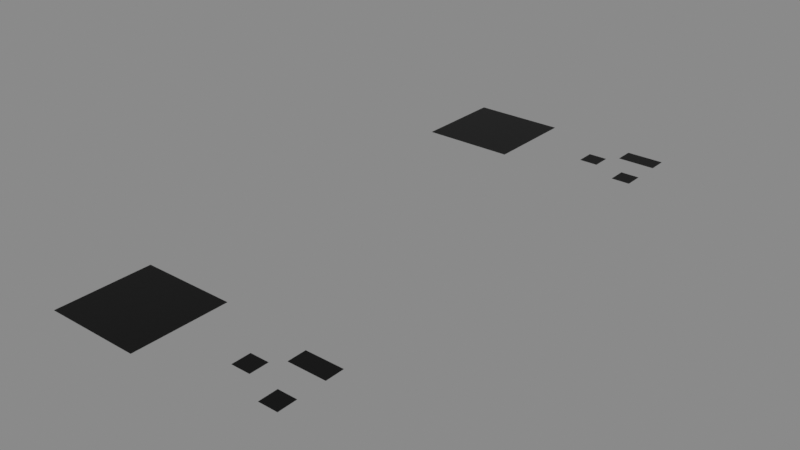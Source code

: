 # Source: flip_faces.blend  (saved by Blender 3.3.0; exported with 4.5.12 LTS)
import bpy
from mathutils import Matrix  # noqa: F401  (used for matrix-valued properties, if any)

bpy.ops.wm.read_factory_settings(use_empty=True)
scene = bpy.context.scene
scene.name = 'Scene'

# ---- collections
col_collection = bpy.data.collections.new('Collection'); scene.collection.children.link(col_collection)

# ---- materials (node trees are filled in below, after node groups)
mat_material = bpy.data.materials.new('Material')
mat_material.use_transparent_shadow = False

# ---- node groups
ng_geometry_nodes_001 = bpy.data.node_groups.new('Geometry Nodes.001', 'GeometryNodeTree')
_s = ng_geometry_nodes_001.interface.new_socket(name='Geometry', in_out='OUTPUT', socket_type='NodeSocketGeometry')
_s = ng_geometry_nodes_001.interface.new_socket(name='Attribute', in_out='OUTPUT', socket_type='NodeSocketVector')
_s = ng_geometry_nodes_001.interface.new_socket(name='Attribute', in_out='OUTPUT', socket_type='NodeSocketInt')
_s = ng_geometry_nodes_001.interface.new_socket(name='Geometry', in_out='INPUT', socket_type='NodeSocketGeometry')
ng_geometry_nodes_001.is_modifier = True
_N = ng_geometry_nodes_001.nodes; _L = ng_geometry_nodes_001.links
n0 = _N.new('FunctionNodeRandomValue'); n0.name = 'Random Value.001'; n0.location = (-705, 0)
n0.data_type = 'FLOAT_VECTOR'
n0.inputs[0].default_value = (0.5, 0.5, 0.5)
n1 = _N.new('GeometryNodeInputIndex'); n1.name = 'Index'; n1.location = (-1119, -50)
n2 = _N.new('NodeGroupInput'); n2.name = 'Group Input'; n2.location = (-1157, 258)
n3 = _N.new('GeometryNodeCaptureAttribute'); n3.name = 'Capture Attribute.001'; n3.location = (-897, 150)
n3.capture_items.clear()
n3.domain = 'CORNER'
n4 = _N.new('NodeGroupOutput'); n4.name = 'Group Output'; n4.location = (231, 19)
n5 = _N.new('GeometryNodeCaptureAttribute'); n5.name = 'Capture Attribute'; n5.location = (-410, 121)
n5.capture_items.clear()
n5.domain = 'CORNER'
n6 = _N.new('GeometryNodeFlipFaces'); n6.name = 'Flip Faces'; n6.location = (-69, 171)
_L.new(n6.outputs[0], n4.inputs[0])
_L.new(n5.outputs[0], n6.inputs[0])
_L.new(n0.outputs[0], n5.inputs[1])
_L.new(n5.outputs[1], n4.inputs[1])
_L.new(n1.outputs[0], n3.inputs[1])
_L.new(n2.outputs[0], n3.inputs[0])
_L.new(n3.outputs[0], n5.inputs[0])
_L.new(n3.outputs[1], n4.inputs[2])
n4.is_active_output = True

# ---- material node trees
mat_material.use_nodes = True; mat_material.node_tree.nodes.clear()
_N = mat_material.node_tree.nodes; _L = mat_material.node_tree.links
n0 = _N.new('ShaderNodeBsdfPrincipled'); n0.name = 'Principled BSDF'; n0.location = (10, 300)
n0.distribution = 'GGX'
n0.subsurface_method = 'RANDOM_WALK_SKIN'
n0.inputs[3].default_value = 1.45
n0.inputs[27].default_value = (0.0, 0.0, 0.0, 1.0)
n0.inputs[28].default_value = 1.0
n1 = _N.new('ShaderNodeOutputMaterial'); n1.name = 'Material Output'; n1.location = (300, 300)
n2 = _N.new('ShaderNodeAttribute'); n2.name = 'Attribute'; n2.location = (-276, 233)
n2.attribute_name = 'random_corner_color'
n3 = _N.new('ShaderNodeMix'); n3.name = 'Mix'; n3.location = (-160, 180)
n3.data_type = 'RGBA'
n3.inputs[6].default_value = (1.0, 1.0, 1.0, 1.0)
_L.new(n0.outputs[0], n1.inputs[0])
_L.new(n2.outputs[0], n0.inputs[0])
_L.new(n2.outputs[0], n3.inputs[7])
_L.new(n3.outputs[2], n0.inputs[14])
n1.is_active_output = True

# ---- world
world_world = bpy.data.worlds.new('World'); scene.world = world_world
world_world.use_nodes = True; world_world.node_tree.nodes.clear()
_N = world_world.node_tree.nodes; _L = world_world.node_tree.links
n0 = _N.new('ShaderNodeOutputWorld'); n0.name = 'World Output'; n0.location = (300, 300)
n1 = _N.new('ShaderNodeBackground'); n1.name = 'Background'; n1.location = (10, 300)
n1.inputs[0].default_value = (0.05088, 0.05088, 0.05088, 1.0)
n1.inputs[1].default_value = 5.0
_L.new(n1.outputs[0], n0.inputs[0])
n0.is_active_output = True
world_world.color = (0.05088, 0.05088, 0.05088)
world_world.use_sun_shadow = False
world_world.sun_shadow_jitter_overblur = 0.0

# ---- meshes
me_grid = bpy.data.meshes.new('Grid')
me_grid.from_pydata([(-1.0, -1.0, -1.863e-09), (-0.8, -1.0, -1.49e-09), (-0.6, -1.0, -1.118e-09), (-0.4, -1.0, -7.451e-10), (-0.2, -1.0, -3.725e-10), (2.794e-09, -1.0, 5.204e-18), (0.2, -1.0, 3.725e-10), (0.4, -1.0, 7.451e-10), (0.6, -1.0, 1.118e-09), (0.8, -1.0, 1.49e-09), (1.0, -1.0, 1.863e-09), (-1.0, -0.8, -1.863e-09), (-0.4, -0.8, -7.451e-10), (-0.2, -0.8, -3.725e-10), (2.235e-09, -0.8, 4.163e-18), (0.2, -0.8, 3.725e-10), (0.4, -0.8, 7.451e-10), (0.6, -0.8, 1.118e-09), (0.8, -0.8, 1.49e-09), (1.0, -0.8, 1.863e-09), (-1.0, -0.6, -1.863e-09), (-0.8, -0.6, -1.49e-09), (-0.6, -0.6, -1.118e-09), (-0.4, -0.6, -7.451e-10), (-0.2, -0.6, -3.725e-10), (1.676e-09, -0.6, 3.123e-18), (0.2, -0.6, 3.725e-10), (0.4, -0.6, 7.451e-10), (0.6, -0.6, 1.118e-09), (0.8, -0.6, 1.49e-09), (1.0, -0.6, 1.863e-09), (-1.0, -0.4, -1.863e-09), (-0.8, -0.4, -1.49e-09), (-0.6, -0.4, -1.118e-09), (-0.4, -0.4, -7.451e-10), (-0.2, -0.4, -3.725e-10), (1.118e-09, -0.4, 2.082e-18), (0.2, -0.4, 3.725e-10), (0.4, -0.4, 7.451e-10), (0.8, -0.4, 1.49e-09), (1.0, -0.4, 1.863e-09), (-1.0, -0.2, -1.863e-09), (-0.8, -0.2, -1.49e-09), (-0.6, -0.2, -1.118e-09), (-0.4, -0.2, -7.451e-10), (-0.2, -0.2, -3.725e-10), (5.588e-10, -0.2, 1.041e-18), (0.2, -0.2, 3.725e-10), (0.4, -0.2, 7.451e-10), (0.6, -0.2, 1.118e-09), (0.8, -0.2, 1.49e-09), (1.0, -0.2, 1.863e-09), (-1.0, 0.0, -1.863e-09), (-0.8, 0.0, -1.49e-09), (-0.6, 0.0, -1.118e-09), (-0.2, 0.0, -3.725e-10), (0.0, 0.0, 0.0), (0.2, 0.0, 3.725e-10), (0.4, 0.0, 7.451e-10), (0.6, 0.0, 1.118e-09), (0.8, 0.0, 1.49e-09), (1.0, 0.0, 1.863e-09), (-1.0, 0.2, -1.863e-09), (-0.8, 0.2, -1.49e-09), (-0.6, 0.2, -1.118e-09), (-0.4, 0.2, -7.451e-10), (-0.2, 0.2, -3.725e-10), (-5.588e-10, 0.2, -1.041e-18), (0.2, 0.2, 3.725e-10), (0.4, 0.2, 7.451e-10), (0.6, 0.2, 1.118e-09), (0.8, 0.2, 1.49e-09), (1.0, 0.2, 1.863e-09), (-1.0, 0.4, -1.863e-09), (-0.8, 0.4, -1.49e-09), (-0.6, 0.4, -1.118e-09), (-0.4, 0.4, -7.451e-10), (-0.2, 0.4, -3.725e-10), (-1.118e-09, 0.4, -2.082e-18), (0.2, 0.4, 3.725e-10), (0.4, 0.4, 7.451e-10), (0.6, 0.4, 1.118e-09), (0.8, 0.4, 1.49e-09), (1.0, 0.4, 1.863e-09), (-1.0, 0.6, -1.863e-09), (-0.8, 0.6, -1.49e-09), (-0.6, 0.6, -1.118e-09), (-0.4, 0.6, -7.451e-10), (-0.2, 0.6, -3.725e-10), (-1.676e-09, 0.6, -3.123e-18), (0.8, 0.6, 1.49e-09), (1.0, 0.6, 1.863e-09), (-1.0, 0.8, -1.863e-09), (-0.8, 0.8, -1.49e-09), (-0.6, 0.8, -1.118e-09), (-0.4, 0.8, -7.451e-10), (-0.2, 0.8, -3.725e-10), (-2.235e-09, 0.8, -4.163e-18), (0.2, 0.8, 3.725e-10), (0.4, 0.8, 7.451e-10), (0.6, 0.8, 1.118e-09), (0.8, 0.8, 1.49e-09), (1.0, 0.8, 1.863e-09), (-1.0, 1.0, -1.863e-09), (-0.8, 1.0, -1.49e-09), (-0.6, 1.0, -1.118e-09), (-0.4, 1.0, -7.451e-10), (-0.2, 1.0, -3.725e-10), (-2.794e-09, 1.0, -5.204e-18), (0.2, 1.0, 3.725e-10), (0.4, 1.0, 7.451e-10), (0.6, 1.0, 1.118e-09), (0.8, 1.0, 1.49e-09), (1.0, 1.0, 1.863e-09), (3.4, -0.6, 7.451e-10), (3.6, -0.6, 1.118e-09), (3.8, -0.6, 1.49e-09), (3.4, -0.4, 7.451e-10), (3.8, -0.4, 1.49e-09), (2.4, -0.2, -1.118e-09), (2.6, -0.2, -7.451e-10), (2.8, -0.2, -3.725e-10), (3.4, -0.2, 7.451e-10), (3.6, -0.2, 1.118e-09), (3.8, -0.2, 1.49e-09), (2.4, 0.0, -1.118e-09), (2.8, 0.0, -3.725e-10), (2.4, 0.2, -1.118e-09), (2.6, 0.2, -7.451e-10), (2.8, 0.2, -3.725e-10), (3.0, 0.4, -2.082e-18), (3.2, 0.4, 3.725e-10), (3.4, 0.4, 7.451e-10), (3.6, 0.4, 1.118e-09), (3.8, 0.4, 1.49e-09), (3.0, 0.6, -3.123e-18), (3.8, 0.6, 1.49e-09), (3.0, 0.8, -4.163e-18), (3.2, 0.8, 3.725e-10), (3.4, 0.8, 7.451e-10), (3.6, 0.8, 1.118e-09), (3.8, 0.8, 1.49e-09)], [], [(1, 2, 3, 12, 23, 22, 21, 20, 11, 0), (3, 4, 13, 12), (4, 5, 14, 13), (5, 6, 15, 14), (6, 7, 16, 15), (7, 8, 17, 16), (8, 9, 18, 17), (9, 10, 19, 18), (12, 13, 24, 23), (13, 14, 25, 24), (14, 15, 26, 25), (15, 16, 27, 26), (16, 17, 28, 27), (17, 18, 29, 28), (18, 19, 30, 29), (20, 21, 32, 31), (21, 22, 33, 32), (22, 23, 34, 33), (23, 24, 35, 34), (24, 25, 36, 35), (25, 26, 37, 36), (26, 27, 38, 37), (29, 30, 40, 39), (31, 32, 42, 41), (32, 33, 43, 42), (33, 34, 44, 43), (34, 35, 45, 44), (35, 36, 46, 45), (36, 37, 47, 46), (37, 38, 48, 47), (28, 29, 39, 50, 49, 48, 38, 27), (39, 40, 51, 50), (41, 42, 53, 52), (42, 43, 54, 53), (45, 46, 56, 55), (46, 47, 57, 56), (47, 48, 58, 57), (48, 49, 59, 58), (49, 50, 60, 59), (50, 51, 61, 60), (52, 53, 63, 62), (53, 54, 64, 63), (44, 45, 55, 66, 65, 64, 54, 43), (55, 56, 67, 66), (56, 57, 68, 67), (57, 58, 69, 68), (58, 59, 70, 69), (59, 60, 71, 70), (60, 61, 72, 71), (62, 63, 74, 73), (63, 64, 75, 74), (64, 65, 76, 75), (65, 66, 77, 76), (66, 67, 78, 77), (67, 68, 79, 78), (68, 69, 80, 79), (69, 70, 81, 80), (70, 71, 82, 81), (71, 72, 83, 82), (73, 74, 85, 84), (74, 75, 86, 85), (75, 76, 87, 86), (76, 77, 88, 87), (77, 78, 89, 88), (79, 80, 81, 82, 90, 101, 100, 99, 98, 97, 89, 78), (82, 83, 91, 90), (84, 85, 93, 92), (85, 86, 94, 93), (86, 87, 95, 94), (87, 88, 96, 95), (88, 89, 97, 96), (90, 91, 102, 101), (92, 93, 104, 103), (93, 94, 105, 104), (94, 95, 106, 105), (95, 96, 107, 106), (96, 97, 108, 107), (97, 98, 109, 108), (98, 99, 110, 109), (99, 100, 111, 110), (100, 101, 112, 111), (101, 102, 113, 112), (115, 116, 118, 124, 123, 122, 117, 114), (120, 121, 126, 129, 128, 127, 125, 119), (131, 132, 133, 134, 136, 141, 140, 139, 138, 137, 135, 130)])
_uv = me_grid.uv_layers.new(name='UVMap')
_uv.uv.foreach_set('vector', [0.1, 0.0, 0.2, 0.0, 0.3, 0.0, 0.3, 0.1, 0.3, 0.2, 0.2, 0.2, 0.1, 0.2, 0.0, 0.2, 0.0, 0.1, 0.0, 0.0, 0.3, 0.0, 0.4, 0.0, 0.4, 0.1, 0.3, 0.1, 0.4, 0.0, 0.5, 0.0, 0.5, 0.1, 0.4, 0.1, 0.5, 0.0, 0.6, 0.0, 0.6, 0.1, 0.5, 0.1, 0.6, 0.0, 0.7, 0.0, 0.7, 0.1, 0.6, 0.1, 0.7, 0.0, 0.8, 0.0, 0.8, 0.1, 0.7, 0.1, 0.8, 0.0, 0.9, 0.0, 0.9, 0.1, 0.8, 0.1, 0.9, 0.0, 1.0, 0.0, 1.0, 0.1, 0.9, 0.1, 0.3, 0.1, 0.4, 0.1, 0.4, 0.2, 0.3, 0.2, 0.4, 0.1, 0.5, 0.1, 0.5, 0.2, 0.4, 0.2, 0.5, 0.1, 0.6, 0.1, 0.6, 0.2, 0.5, 0.2, 0.6, 0.1, 0.7, 0.1, 0.7, 0.2, 0.6, 0.2, 0.7, 0.1, 0.8, 0.1, 0.8, 0.2, 0.7, 0.2, 0.8, 0.1, 0.9, 0.1, 0.9, 0.2, 0.8, 0.2, 0.9, 0.1, 1.0, 0.1, 1.0, 0.2, 0.9, 0.2, 0.0, 0.2, 0.1, 0.2, 0.1, 0.3, 0.0, 0.3, 0.1, 0.2, 0.2, 0.2, 0.2, 0.3, 0.1, 0.3, 0.2, 0.2, 0.3, 0.2, 0.3, 0.3, 0.2, 0.3, 0.3, 0.2, 0.4, 0.2, 0.4, 0.3, 0.3, 0.3, 0.4, 0.2, 0.5, 0.2, 0.5, 0.3, 0.4, 0.3, 0.5, 0.2, 0.6, 0.2, 0.6, 0.3, 0.5, 0.3, 0.6, 0.2, 0.7, 0.2, 0.7, 0.3, 0.6, 0.3, 0.9, 0.2, 1.0, 0.2, 1.0, 0.3, 0.9, 0.3, 0.0, 0.3, 0.1, 0.3, 0.1, 0.4, 0.0, 0.4, 0.1, 0.3, 0.2, 0.3, 0.2, 0.4, 0.1, 0.4, 0.2, 0.3, 0.3, 0.3, 0.3, 0.4, 0.2, 0.4, 0.3, 0.3, 0.4, 0.3, 0.4, 0.4, 0.3, 0.4, 0.4, 0.3, 0.5, 0.3, 0.5, 0.4, 0.4, 0.4, 0.5, 0.3, 0.6, 0.3, 0.6, 0.4, 0.5, 0.4, 0.6, 0.3, 0.7, 0.3, 0.7, 0.4, 0.6, 0.4, 0.8, 0.2, 0.9, 0.2, 0.9, 0.3, 0.9, 0.4, 0.8, 0.4, 0.7, 0.4, 0.7, 0.3, 0.7, 0.2, 0.9, 0.3, 1.0, 0.3, 1.0, 0.4, 0.9, 0.4, 0.0, 0.4, 0.1, 0.4, 0.1, 0.5, 0.0, 0.5, 0.1, 0.4, 0.2, 0.4, 0.2, 0.5, 0.1, 0.5, 0.4, 0.4, 0.5, 0.4, 0.5, 0.5, 0.4, 0.5, 0.5, 0.4, 0.6, 0.4, 0.6, 0.5, 0.5, 0.5, 0.6, 0.4, 0.7, 0.4, 0.7, 0.5, 0.6, 0.5, 0.7, 0.4, 0.8, 0.4, 0.8, 0.5, 0.7, 0.5, 0.8, 0.4, 0.9, 0.4, 0.9, 0.5, 0.8, 0.5, 0.9, 0.4, 1.0, 0.4, 1.0, 0.5, 0.9, 0.5, 0.0, 0.5, 0.1, 0.5, 0.1, 0.6, 0.0, 0.6, 0.1, 0.5, 0.2, 0.5, 0.2, 0.6, 0.1, 0.6, 0.3, 0.4, 0.4, 0.4, 0.4, 0.5, 0.4, 0.6, 0.3, 0.6, 0.2, 0.6, 0.2, 0.5, 0.2, 0.4, 0.4, 0.5, 0.5, 0.5, 0.5, 0.6, 0.4, 0.6, 0.5, 0.5, 0.6, 0.5, 0.6, 0.6, 0.5, 0.6, 0.6, 0.5, 0.7, 0.5, 0.7, 0.6, 0.6, 0.6, 0.7, 0.5, 0.8, 0.5, 0.8, 0.6, 0.7, 0.6, 0.8, 0.5, 0.9, 0.5, 0.9, 0.6, 0.8, 0.6, 0.9, 0.5, 1.0, 0.5, 1.0, 0.6, 0.9, 0.6, 0.0, 0.6, 0.1, 0.6, 0.1, 0.7, 0.0, 0.7, 0.1, 0.6, 0.2, 0.6, 0.2, 0.7, 0.1, 0.7, 0.2, 0.6, 0.3, 0.6, 0.3, 0.7, 0.2, 0.7, 0.3, 0.6, 0.4, 0.6, 0.4, 0.7, 0.3, 0.7, 0.4, 0.6, 0.5, 0.6, 0.5, 0.7, 0.4, 0.7, 0.5, 0.6, 0.6, 0.6, 0.6, 0.7, 0.5, 0.7, 0.6, 0.6, 0.7, 0.6, 0.7, 0.7, 0.6, 0.7, 0.7, 0.6, 0.8, 0.6, 0.8, 0.7, 0.7, 0.7, 0.8, 0.6, 0.9, 0.6, 0.9, 0.7, 0.8, 0.7, 0.9, 0.6, 1.0, 0.6, 1.0, 0.7, 0.9, 0.7, 0.0, 0.7, 0.1, 0.7, 0.1, 0.8, 0.0, 0.8, 0.1, 0.7, 0.2, 0.7, 0.2, 0.8, 0.1, 0.8, 0.2, 0.7, 0.3, 0.7, 0.3, 0.8, 0.2, 0.8, 0.3, 0.7, 0.4, 0.7, 0.4, 0.8, 0.3, 0.8, 0.4, 0.7, 0.5, 0.7, 0.5, 0.8, 0.4, 0.8, 0.6, 0.7, 0.7, 0.7, 0.8, 0.7, 0.9, 0.7, 0.9, 0.8, 0.9, 0.9, 0.8, 0.9, 0.7, 0.9, 0.6, 0.9, 0.5, 0.9, 0.5, 0.8, 0.5, 0.7, 0.9, 0.7, 1.0, 0.7, 1.0, 0.8, 0.9, 0.8, 0.0, 0.8, 0.1, 0.8, 0.1, 0.9, 0.0, 0.9, 0.1, 0.8, 0.2, 0.8, 0.2, 0.9, 0.1, 0.9, 0.2, 0.8, 0.3, 0.8, 0.3, 0.9, 0.2, 0.9, 0.3, 0.8, 0.4, 0.8, 0.4, 0.9, 0.3, 0.9, 0.4, 0.8, 0.5, 0.8, 0.5, 0.9, 0.4, 0.9, 0.9, 0.8, 1.0, 0.8, 1.0, 0.9, 0.9, 0.9, 0.0, 0.9, 0.1, 0.9, 0.1, 1.0, 0.0, 1.0, 0.1, 0.9, 0.2, 0.9, 0.2, 1.0, 0.1, 1.0, 0.2, 0.9, 0.3, 0.9, 0.3, 1.0, 0.2, 1.0, 0.3, 0.9, 0.4, 0.9, 0.4, 1.0, 0.3, 1.0, 0.4, 0.9, 0.5, 0.9, 0.5, 1.0, 0.4, 1.0, 0.5, 0.9, 0.6, 0.9, 0.6, 1.0, 0.5, 1.0, 0.6, 0.9, 0.7, 0.9, 0.7, 1.0, 0.6, 1.0, 0.7, 0.9, 0.8, 0.9, 0.8, 1.0, 0.7, 1.0, 0.8, 0.9, 0.9, 0.9, 0.9, 1.0, 0.8, 1.0, 0.9, 0.9, 1.0, 0.9, 1.0, 1.0, 0.9, 1.0, 0.8, 0.2, 0.9, 0.2, 0.9, 0.3, 0.9, 0.4, 0.8, 0.4, 0.7, 0.4, 0.7, 0.3, 0.7, 0.2, 0.3, 0.4, 0.4, 0.4, 0.4, 0.5, 0.4, 0.6, 0.3, 0.6, 0.2, 0.6, 0.2, 0.5, 0.2, 0.4, 0.6, 0.7, 0.7, 0.7, 0.8, 0.7, 0.9, 0.7, 0.9, 0.8, 0.9, 0.9, 0.8, 0.9, 0.7, 0.9, 0.6, 0.9, 0.5, 0.9, 0.5, 0.8, 0.5, 0.7])
me_grid.materials.append(mat_material)
me_grid.use_remesh_fix_poles = True
me_grid.use_remesh_preserve_attributes = False
me_grid.update()
me_grid_001 = bpy.data.meshes.new('Grid.001')
me_grid_001.from_pydata([(-1.0, -1.0, -1.863e-09), (-0.8, -1.0, -1.49e-09), (-0.6, -1.0, -1.118e-09), (-0.4, -1.0, -7.451e-10), (-0.2, -1.0, -3.725e-10), (2.794e-09, -1.0, 5.204e-18), (0.2, -1.0, 3.725e-10), (0.4, -1.0, 7.451e-10), (0.6, -1.0, 1.118e-09), (0.8, -1.0, 1.49e-09), (1.0, -1.0, 1.863e-09), (-1.0, -0.8, -1.863e-09), (-0.4, -0.8, -7.451e-10), (-0.2, -0.8, -3.725e-10), (2.235e-09, -0.8, 4.163e-18), (0.2, -0.8, 3.725e-10), (0.4, -0.8, 7.451e-10), (0.6, -0.8, 1.118e-09), (0.8, -0.8, 1.49e-09), (1.0, -0.8, 1.863e-09), (-1.0, -0.6, -1.863e-09), (-0.8, -0.6, -1.49e-09), (-0.6, -0.6, -1.118e-09), (-0.4, -0.6, -7.451e-10), (-0.2, -0.6, -3.725e-10), (1.676e-09, -0.6, 3.123e-18), (0.2, -0.6, 3.725e-10), (0.4, -0.6, 7.451e-10), (0.6, -0.6, 1.118e-09), (0.8, -0.6, 1.49e-09), (1.0, -0.6, 1.863e-09), (-1.0, -0.4, -1.863e-09), (-0.8, -0.4, -1.49e-09), (-0.6, -0.4, -1.118e-09), (-0.4, -0.4, -7.451e-10), (-0.2, -0.4, -3.725e-10), (1.118e-09, -0.4, 2.082e-18), (0.2, -0.4, 3.725e-10), (0.4, -0.4, 7.451e-10), (0.8, -0.4, 1.49e-09), (1.0, -0.4, 1.863e-09), (-1.0, -0.2, -1.863e-09), (-0.8, -0.2, -1.49e-09), (-0.6, -0.2, -1.118e-09), (-0.4, -0.2, -7.451e-10), (-0.2, -0.2, -3.725e-10), (5.588e-10, -0.2, 1.041e-18), (0.2, -0.2, 3.725e-10), (0.4, -0.2, 7.451e-10), (0.6, -0.2, 1.118e-09), (0.8, -0.2, 1.49e-09), (1.0, -0.2, 1.863e-09), (-1.0, 0.0, -1.863e-09), (-0.8, 0.0, -1.49e-09), (-0.6, 0.0, -1.118e-09), (-0.2, 0.0, -3.725e-10), (0.0, 0.0, 0.0), (0.2, 0.0, 3.725e-10), (0.4, 0.0, 7.451e-10), (0.6, 0.0, 1.118e-09), (0.8, 0.0, 1.49e-09), (1.0, 0.0, 1.863e-09), (-1.0, 0.2, -1.863e-09), (-0.8, 0.2, -1.49e-09), (-0.6, 0.2, -1.118e-09), (-0.4, 0.2, -7.451e-10), (-0.2, 0.2, -3.725e-10), (-5.588e-10, 0.2, -1.041e-18), (0.2, 0.2, 3.725e-10), (0.4, 0.2, 7.451e-10), (0.6, 0.2, 1.118e-09), (0.8, 0.2, 1.49e-09), (1.0, 0.2, 1.863e-09), (-1.0, 0.4, -1.863e-09), (-0.8, 0.4, -1.49e-09), (-0.6, 0.4, -1.118e-09), (-0.4, 0.4, -7.451e-10), (-0.2, 0.4, -3.725e-10), (-1.118e-09, 0.4, -2.082e-18), (0.2, 0.4, 3.725e-10), (0.4, 0.4, 7.451e-10), (0.6, 0.4, 1.118e-09), (0.8, 0.4, 1.49e-09), (1.0, 0.4, 1.863e-09), (-1.0, 0.6, -1.863e-09), (-0.8, 0.6, -1.49e-09), (-0.6, 0.6, -1.118e-09), (-0.4, 0.6, -7.451e-10), (-0.2, 0.6, -3.725e-10), (-1.676e-09, 0.6, -3.123e-18), (0.8, 0.6, 1.49e-09), (1.0, 0.6, 1.863e-09), (-1.0, 0.8, -1.863e-09), (-0.8, 0.8, -1.49e-09), (-0.6, 0.8, -1.118e-09), (-0.4, 0.8, -7.451e-10), (-0.2, 0.8, -3.725e-10), (-2.235e-09, 0.8, -4.163e-18), (0.2, 0.8, 3.725e-10), (0.4, 0.8, 7.451e-10), (0.6, 0.8, 1.118e-09), (0.8, 0.8, 1.49e-09), (1.0, 0.8, 1.863e-09), (-1.0, 1.0, -1.863e-09), (-0.8, 1.0, -1.49e-09), (-0.6, 1.0, -1.118e-09), (-0.4, 1.0, -7.451e-10), (-0.2, 1.0, -3.725e-10), (-2.794e-09, 1.0, -5.204e-18), (0.2, 1.0, 3.725e-10), (0.4, 1.0, 7.451e-10), (0.6, 1.0, 1.118e-09), (0.8, 1.0, 1.49e-09), (1.0, 1.0, 1.863e-09), (3.4, -0.6, 7.451e-10), (3.6, -0.6, 1.118e-09), (3.8, -0.6, 1.49e-09), (3.4, -0.4, 7.451e-10), (3.8, -0.4, 1.49e-09), (2.4, -0.2, -1.118e-09), (2.6, -0.2, -7.451e-10), (2.8, -0.2, -3.725e-10), (3.4, -0.2, 7.451e-10), (3.6, -0.2, 1.118e-09), (3.8, -0.2, 1.49e-09), (2.4, 0.0, -1.118e-09), (2.8, 0.0, -3.725e-10), (2.4, 0.2, -1.118e-09), (2.6, 0.2, -7.451e-10), (2.8, 0.2, -3.725e-10), (3.0, 0.4, -2.082e-18), (3.2, 0.4, 3.725e-10), (3.4, 0.4, 7.451e-10), (3.6, 0.4, 1.118e-09), (3.8, 0.4, 1.49e-09), (3.0, 0.6, -3.123e-18), (3.8, 0.6, 1.49e-09), (3.0, 0.8, -4.163e-18), (3.2, 0.8, 3.725e-10), (3.4, 0.8, 7.451e-10), (3.6, 0.8, 1.118e-09), (3.8, 0.8, 1.49e-09)], [], [(1, 0, 11, 20, 21, 22, 23, 12, 3, 2), (3, 12, 13, 4), (4, 13, 14, 5), (5, 14, 15, 6), (6, 15, 16, 7), (7, 16, 17, 8), (8, 17, 18, 9), (9, 18, 19, 10), (12, 23, 24, 13), (13, 24, 25, 14), (14, 25, 26, 15), (15, 26, 27, 16), (16, 27, 28, 17), (17, 28, 29, 18), (18, 29, 30, 19), (20, 31, 32, 21), (21, 32, 33, 22), (22, 33, 34, 23), (23, 34, 35, 24), (24, 35, 36, 25), (25, 36, 37, 26), (26, 37, 38, 27), (29, 39, 40, 30), (31, 41, 42, 32), (32, 42, 43, 33), (33, 43, 44, 34), (34, 44, 45, 35), (35, 45, 46, 36), (36, 46, 47, 37), (37, 47, 48, 38), (28, 27, 38, 48, 49, 50, 39, 29), (39, 50, 51, 40), (41, 52, 53, 42), (42, 53, 54, 43), (45, 55, 56, 46), (46, 56, 57, 47), (47, 57, 58, 48), (48, 58, 59, 49), (49, 59, 60, 50), (50, 60, 61, 51), (52, 62, 63, 53), (53, 63, 64, 54), (44, 43, 54, 64, 65, 66, 55, 45), (55, 66, 67, 56), (56, 67, 68, 57), (57, 68, 69, 58), (58, 69, 70, 59), (59, 70, 71, 60), (60, 71, 72, 61), (62, 73, 74, 63), (63, 74, 75, 64), (64, 75, 76, 65), (65, 76, 77, 66), (66, 77, 78, 67), (67, 78, 79, 68), (68, 79, 80, 69), (69, 80, 81, 70), (70, 81, 82, 71), (71, 82, 83, 72), (73, 84, 85, 74), (74, 85, 86, 75), (75, 86, 87, 76), (76, 87, 88, 77), (77, 88, 89, 78), (79, 78, 89, 97, 98, 99, 100, 101, 90, 82, 81, 80), (82, 90, 91, 83), (84, 92, 93, 85), (85, 93, 94, 86), (86, 94, 95, 87), (87, 95, 96, 88), (88, 96, 97, 89), (90, 101, 102, 91), (92, 103, 104, 93), (93, 104, 105, 94), (94, 105, 106, 95), (95, 106, 107, 96), (96, 107, 108, 97), (97, 108, 109, 98), (98, 109, 110, 99), (99, 110, 111, 100), (100, 111, 112, 101), (101, 112, 113, 102), (115, 114, 117, 122, 123, 124, 118, 116), (120, 119, 125, 127, 128, 129, 126, 121), (131, 130, 135, 137, 138, 139, 140, 141, 136, 134, 133, 132)])
_uv = me_grid_001.uv_layers.new(name='UVMap')
_uv.uv.foreach_set('vector', [0.1, 0.0, 0.0, 0.0, 0.0, 0.1, 0.0, 0.2, 0.1, 0.2, 0.2, 0.2, 0.3, 0.2, 0.3, 0.1, 0.3, 0.0, 0.2, 0.0, 0.3, 0.0, 0.3, 0.1, 0.4, 0.1, 0.4, 0.0, 0.4, 0.0, 0.4, 0.1, 0.5, 0.1, 0.5, 0.0, 0.5, 0.0, 0.5, 0.1, 0.6, 0.1, 0.6, 0.0, 0.6, 0.0, 0.6, 0.1, 0.7, 0.1, 0.7, 0.0, 0.7, 0.0, 0.7, 0.1, 0.8, 0.1, 0.8, 0.0, 0.8, 0.0, 0.8, 0.1, 0.9, 0.1, 0.9, 0.0, 0.9, 0.0, 0.9, 0.1, 1.0, 0.1, 1.0, 0.0, 0.3, 0.1, 0.3, 0.2, 0.4, 0.2, 0.4, 0.1, 0.4, 0.1, 0.4, 0.2, 0.5, 0.2, 0.5, 0.1, 0.5, 0.1, 0.5, 0.2, 0.6, 0.2, 0.6, 0.1, 0.6, 0.1, 0.6, 0.2, 0.7, 0.2, 0.7, 0.1, 0.7, 0.1, 0.7, 0.2, 0.8, 0.2, 0.8, 0.1, 0.8, 0.1, 0.8, 0.2, 0.9, 0.2, 0.9, 0.1, 0.9, 0.1, 0.9, 0.2, 1.0, 0.2, 1.0, 0.1, 0.0, 0.2, 0.0, 0.3, 0.1, 0.3, 0.1, 0.2, 0.1, 0.2, 0.1, 0.3, 0.2, 0.3, 0.2, 0.2, 0.2, 0.2, 0.2, 0.3, 0.3, 0.3, 0.3, 0.2, 0.3, 0.2, 0.3, 0.3, 0.4, 0.3, 0.4, 0.2, 0.4, 0.2, 0.4, 0.3, 0.5, 0.3, 0.5, 0.2, 0.5, 0.2, 0.5, 0.3, 0.6, 0.3, 0.6, 0.2, 0.6, 0.2, 0.6, 0.3, 0.7, 0.3, 0.7, 0.2, 0.9, 0.2, 0.9, 0.3, 1.0, 0.3, 1.0, 0.2, 0.0, 0.3, 0.0, 0.4, 0.1, 0.4, 0.1, 0.3, 0.1, 0.3, 0.1, 0.4, 0.2, 0.4, 0.2, 0.3, 0.2, 0.3, 0.2, 0.4, 0.3, 0.4, 0.3, 0.3, 0.3, 0.3, 0.3, 0.4, 0.4, 0.4, 0.4, 0.3, 0.4, 0.3, 0.4, 0.4, 0.5, 0.4, 0.5, 0.3, 0.5, 0.3, 0.5, 0.4, 0.6, 0.4, 0.6, 0.3, 0.6, 0.3, 0.6, 0.4, 0.7, 0.4, 0.7, 0.3, 0.8, 0.2, 0.7, 0.2, 0.7, 0.3, 0.7, 0.4, 0.8, 0.4, 0.9, 0.4, 0.9, 0.3, 0.9, 0.2, 0.9, 0.3, 0.9, 0.4, 1.0, 0.4, 1.0, 0.3, 0.0, 0.4, 0.0, 0.5, 0.1, 0.5, 0.1, 0.4, 0.1, 0.4, 0.1, 0.5, 0.2, 0.5, 0.2, 0.4, 0.4, 0.4, 0.4, 0.5, 0.5, 0.5, 0.5, 0.4, 0.5, 0.4, 0.5, 0.5, 0.6, 0.5, 0.6, 0.4, 0.6, 0.4, 0.6, 0.5, 0.7, 0.5, 0.7, 0.4, 0.7, 0.4, 0.7, 0.5, 0.8, 0.5, 0.8, 0.4, 0.8, 0.4, 0.8, 0.5, 0.9, 0.5, 0.9, 0.4, 0.9, 0.4, 0.9, 0.5, 1.0, 0.5, 1.0, 0.4, 0.0, 0.5, 0.0, 0.6, 0.1, 0.6, 0.1, 0.5, 0.1, 0.5, 0.1, 0.6, 0.2, 0.6, 0.2, 0.5, 0.3, 0.4, 0.2, 0.4, 0.2, 0.5, 0.2, 0.6, 0.3, 0.6, 0.4, 0.6, 0.4, 0.5, 0.4, 0.4, 0.4, 0.5, 0.4, 0.6, 0.5, 0.6, 0.5, 0.5, 0.5, 0.5, 0.5, 0.6, 0.6, 0.6, 0.6, 0.5, 0.6, 0.5, 0.6, 0.6, 0.7, 0.6, 0.7, 0.5, 0.7, 0.5, 0.7, 0.6, 0.8, 0.6, 0.8, 0.5, 0.8, 0.5, 0.8, 0.6, 0.9, 0.6, 0.9, 0.5, 0.9, 0.5, 0.9, 0.6, 1.0, 0.6, 1.0, 0.5, 0.0, 0.6, 0.0, 0.7, 0.1, 0.7, 0.1, 0.6, 0.1, 0.6, 0.1, 0.7, 0.2, 0.7, 0.2, 0.6, 0.2, 0.6, 0.2, 0.7, 0.3, 0.7, 0.3, 0.6, 0.3, 0.6, 0.3, 0.7, 0.4, 0.7, 0.4, 0.6, 0.4, 0.6, 0.4, 0.7, 0.5, 0.7, 0.5, 0.6, 0.5, 0.6, 0.5, 0.7, 0.6, 0.7, 0.6, 0.6, 0.6, 0.6, 0.6, 0.7, 0.7, 0.7, 0.7, 0.6, 0.7, 0.6, 0.7, 0.7, 0.8, 0.7, 0.8, 0.6, 0.8, 0.6, 0.8, 0.7, 0.9, 0.7, 0.9, 0.6, 0.9, 0.6, 0.9, 0.7, 1.0, 0.7, 1.0, 0.6, 0.0, 0.7, 0.0, 0.8, 0.1, 0.8, 0.1, 0.7, 0.1, 0.7, 0.1, 0.8, 0.2, 0.8, 0.2, 0.7, 0.2, 0.7, 0.2, 0.8, 0.3, 0.8, 0.3, 0.7, 0.3, 0.7, 0.3, 0.8, 0.4, 0.8, 0.4, 0.7, 0.4, 0.7, 0.4, 0.8, 0.5, 0.8, 0.5, 0.7, 0.6, 0.7, 0.5, 0.7, 0.5, 0.8, 0.5, 0.9, 0.6, 0.9, 0.7, 0.9, 0.8, 0.9, 0.9, 0.9, 0.9, 0.8, 0.9, 0.7, 0.8, 0.7, 0.7, 0.7, 0.9, 0.7, 0.9, 0.8, 1.0, 0.8, 1.0, 0.7, 0.0, 0.8, 0.0, 0.9, 0.1, 0.9, 0.1, 0.8, 0.1, 0.8, 0.1, 0.9, 0.2, 0.9, 0.2, 0.8, 0.2, 0.8, 0.2, 0.9, 0.3, 0.9, 0.3, 0.8, 0.3, 0.8, 0.3, 0.9, 0.4, 0.9, 0.4, 0.8, 0.4, 0.8, 0.4, 0.9, 0.5, 0.9, 0.5, 0.8, 0.9, 0.8, 0.9, 0.9, 1.0, 0.9, 1.0, 0.8, 0.0, 0.9, 0.0, 1.0, 0.1, 1.0, 0.1, 0.9, 0.1, 0.9, 0.1, 1.0, 0.2, 1.0, 0.2, 0.9, 0.2, 0.9, 0.2, 1.0, 0.3, 1.0, 0.3, 0.9, 0.3, 0.9, 0.3, 1.0, 0.4, 1.0, 0.4, 0.9, 0.4, 0.9, 0.4, 1.0, 0.5, 1.0, 0.5, 0.9, 0.5, 0.9, 0.5, 1.0, 0.6, 1.0, 0.6, 0.9, 0.6, 0.9, 0.6, 1.0, 0.7, 1.0, 0.7, 0.9, 0.7, 0.9, 0.7, 1.0, 0.8, 1.0, 0.8, 0.9, 0.8, 0.9, 0.8, 1.0, 0.9, 1.0, 0.9, 0.9, 0.9, 0.9, 0.9, 1.0, 1.0, 1.0, 1.0, 0.9, 0.8, 0.2, 0.7, 0.2, 0.7, 0.3, 0.7, 0.4, 0.8, 0.4, 0.9, 0.4, 0.9, 0.3, 0.9, 0.2, 0.3, 0.4, 0.2, 0.4, 0.2, 0.5, 0.2, 0.6, 0.3, 0.6, 0.4, 0.6, 0.4, 0.5, 0.4, 0.4, 0.6, 0.7, 0.5, 0.7, 0.5, 0.8, 0.5, 0.9, 0.6, 0.9, 0.7, 0.9, 0.8, 0.9, 0.9, 0.9, 0.9, 0.8, 0.9, 0.7, 0.8, 0.7, 0.7, 0.7])
me_grid_001.materials.append(mat_material)
me_grid_001.use_remesh_fix_poles = True
me_grid_001.use_remesh_preserve_attributes = False
me_grid_001.update()

# ---- objects
ob_test_object = bpy.data.objects.new('test_object', me_grid)
ob_expected_object = bpy.data.objects.new('expected_object', me_grid_001)

# ---- transforms, parenting, visibility, modifiers, constraints
ob_test_object.location = (0.0, 0.0, 0.0)
_m = ob_test_object.modifiers.new('GeometryNodes', 'NODES')
_m.node_group = ng_geometry_nodes_001
ob_expected_object.location = (0.0, 10.0, 0.0)

# ---- collection membership
col_collection.objects.link(ob_test_object)
col_collection.objects.link(ob_expected_object)

# ---- scene / render settings (as saved in the file)
scene.frame_start = 1; scene.frame_end = 250; scene.frame_set(1)
scene.render.engine = 'BLENDER_EEVEE_NEXT'
scene.cycles.sampling_pattern = 'TABULATED_SOBOL'
scene.cycles.use_light_tree = False
scene.view_settings.view_transform = 'Standard'
bpy.context.view_layer.update()

# ---- added for rendering (the .blend has no active camera): camera
cam_auto = bpy.data.cameras.new('AutoCamera')
cam_auto.lens = 50.0
cam_auto.sensor_width = 36.0
cam_auto.clip_end = 1000.0
ob_auto_camera = bpy.data.objects.new('AutoCamera', cam_auto)
scene.collection.objects.link(ob_auto_camera)
ob_auto_camera.location = (13.358, -9.34956, 9.56637)
ob_auto_camera.rotation_euler = (1.09748, -7.21219e-08, 0.694738)
scene.camera = ob_auto_camera
bpy.context.view_layer.update()
